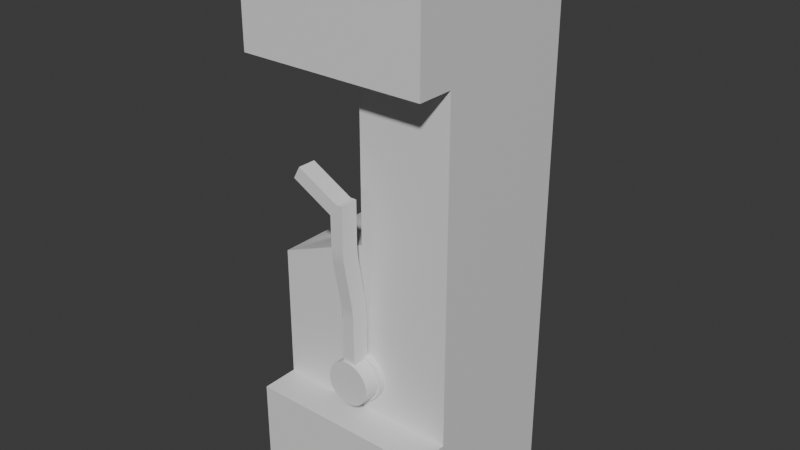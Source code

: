 # Source: Dublicator.blend  (saved by Blender 4.2.66; exported with 4.5.12 LTS)
import bpy
from mathutils import Matrix  # noqa: F401  (used for matrix-valued properties, if any)

bpy.ops.wm.read_factory_settings(use_empty=True)
scene = bpy.context.scene
scene.name = 'Scene'

# ---- collections
col_collection = bpy.data.collections.new('Collection'); scene.collection.children.link(col_collection)

# ---- materials (node trees are filled in below, after node groups)
mat_mat1 = bpy.data.materials.new('Mat1')
mat_mat2 = bpy.data.materials.new('Mat2')
mat_mat2.alpha_threshold = 0.0
mat_mat2.use_transparent_shadow = False
mat_mat2.roughness = 0.5
mat_mat2.line_color = (0.0, 0.0, 0.0, 1.0)
mat_mat3 = bpy.data.materials.new('Mat3')

# ---- node groups
ng_smooth_by_angle = bpy.data.node_groups.new('Smooth by Angle', 'GeometryNodeTree')
_s = ng_smooth_by_angle.interface.new_socket(name='Mesh', in_out='OUTPUT', socket_type='NodeSocketGeometry')
_s = ng_smooth_by_angle.interface.new_socket(name='Mesh', in_out='INPUT', socket_type='NodeSocketGeometry')
_s = ng_smooth_by_angle.interface.new_socket(name='Angle', in_out='INPUT', socket_type='NodeSocketFloat')
_s.subtype = 'ANGLE'
_s.default_value = 0.5236
_s.min_value = 0.0
_s.max_value = 3.142
_s.description = 'Maximum face angle for smooth edges'
_s = ng_smooth_by_angle.interface.new_socket(name='Ignore Sharpness', in_out='INPUT', socket_type='NodeSocketBool')
_s.force_non_field = True
ng_smooth_by_angle.description = 'Set the sharpness of mesh edges based on the angle between the neighboring faces'
ng_smooth_by_angle.is_modifier = True
_N = ng_smooth_by_angle.nodes; _L = ng_smooth_by_angle.links
n0 = _N.new('GeometryNodeSetShadeSmooth'); n0.name = 'Set Shade Smooth'; n0.location = (120, -80)
n0.domain = 'EDGE'
n1 = _N.new('GeometryNodeSetShadeSmooth'); n1.name = 'Set Shade Smooth.001'; n1.location = (300, -80)
n2 = _N.new('NodeGroupOutput'); n2.name = 'Group Output'; n2.location = (480, -80)
n3 = _N.new('GeometryNodeInputMeshEdgeAngle'); n3.name = 'Edge Angle'; n3.location = (-440, -240)
n4 = _N.new('NodeGroupInput'); n4.name = 'Group Input'; n4.location = (-80, -80)
n5 = _N.new('GeometryNodeInputEdgeSmooth'); n5.name = 'Is Edge Smooth'; n5.location = (-260, -120)
n6 = _N.new('GeometryNodeInputShadeSmooth'); n6.name = 'Is Shade Smooth'; n6.location = (-440, -397)
n7 = _N.new('FunctionNodeCompare'); n7.name = 'Compare'; n7.location = (-260, -260)
n7.operation = 'LESS_EQUAL'
n7.inputs[6].default_value = (0.0, 0.0, 0.0, 0.0)
n7.inputs[7].default_value = (0.0, 0.0, 0.0, 0.0)
n8 = _N.new('FunctionNodeBooleanMath'); n8.name = 'Boolean Math.001'; n8.location = (-80, -260)
n9 = _N.new('NodeGroupInput'); n9.name = 'Group Input.001'; n9.location = (-440, -329)
n10 = _N.new('NodeGroupInput'); n10.name = 'Group Input.002'; n10.location = (-259, -189)
n11 = _N.new('FunctionNodeBooleanMath'); n11.name = 'Boolean Math'; n11.location = (-80, -149)
n11.operation = 'OR'
n12 = _N.new('FunctionNodeBooleanMath'); n12.name = 'Boolean Math.002'; n12.location = (-260, -380)
n12.operation = 'OR'
n13 = _N.new('NodeGroupInput'); n13.name = 'Group Input.003'; n13.location = (-440, -460)
_L.new(n3.outputs[0], n7.inputs[0])
_L.new(n1.outputs[0], n2.inputs[0])
_L.new(n9.outputs[1], n7.inputs[1])
_L.new(n7.outputs[0], n8.inputs[0])
_L.new(n4.outputs[0], n0.inputs[0])
_L.new(n0.outputs[0], n1.inputs[0])
_L.new(n8.outputs[0], n0.inputs[2])
_L.new(n10.outputs[2], n11.inputs[1])
_L.new(n5.outputs[0], n11.inputs[0])
_L.new(n11.outputs[0], n0.inputs[1])
_L.new(n13.outputs[2], n12.inputs[1])
_L.new(n6.outputs[0], n12.inputs[0])
_L.new(n12.outputs[0], n8.inputs[1])
n2.is_active_output = True

# ---- material node trees
mat_mat1.use_nodes = True; mat_mat1.node_tree.nodes.clear()
_N = mat_mat1.node_tree.nodes; _L = mat_mat1.node_tree.links
n0 = _N.new('ShaderNodeBsdfPrincipled'); n0.name = 'Principled BSDF'; n0.location = (10, 300)
n1 = _N.new('ShaderNodeOutputMaterial'); n1.name = 'Material Output'; n1.location = (300, 300)
_L.new(n0.outputs[0], n1.inputs[0])
n1.is_active_output = True
mat_mat2.use_nodes = True; mat_mat2.node_tree.nodes.clear()
_N = mat_mat2.node_tree.nodes; _L = mat_mat2.node_tree.links
n0 = _N.new('ShaderNodeOutputMaterial'); n0.name = 'Material Output'; n0.location = (300, 300)
n1 = _N.new('ShaderNodeBsdfPrincipled'); n1.name = 'Principled BSDF'; n1.location = (10, 300)
n1.inputs[0].default_value = (0.009714, 0.801, 0.0, 1.0)
n1.inputs[3].default_value = 1.45
_L.new(n1.outputs[0], n0.inputs[0])
n0.is_active_output = True
mat_mat3.use_nodes = True; mat_mat3.node_tree.nodes.clear()
_N = mat_mat3.node_tree.nodes; _L = mat_mat3.node_tree.links
n0 = _N.new('ShaderNodeBsdfPrincipled'); n0.name = 'Principled BSDF'; n0.location = (10, 300)
n0.inputs[0].default_value = (0.8004, 0.0, 0.0001988, 1.0)
n1 = _N.new('ShaderNodeOutputMaterial'); n1.name = 'Material Output'; n1.location = (300, 300)
_L.new(n0.outputs[0], n1.inputs[0])
n1.is_active_output = True

# ---- world
world_world = bpy.data.worlds.new('World'); scene.world = world_world
world_world.use_nodes = True; world_world.node_tree.nodes.clear()
_N = world_world.node_tree.nodes; _L = world_world.node_tree.links
n0 = _N.new('ShaderNodeOutputWorld'); n0.name = 'World Output'; n0.location = (300, 300)
n1 = _N.new('ShaderNodeBackground'); n1.name = 'Background'; n1.location = (10, 300)
n1.inputs[0].default_value = (0.05088, 0.05088, 0.05088, 1.0)
_L.new(n1.outputs[0], n0.inputs[0])
n0.is_active_output = True
world_world.color = (0.05088, 0.05088, 0.05088)
world_world.sun_shadow_jitter_overblur = 0.0

# ---- meshes
me_cube = bpy.data.meshes.new('Cube')
me_cube.from_pydata([(0.25, 0.25, 1.5), (0.25, 0.25, 0.0), (0.25, -0.25, 1.5), (0.25, -0.25, 0.0), (-0.25, 0.25, 1.5), (-0.25, 0.1434, 0.3962), (-0.25, -0.25, 1.5), (-0.25, -0.25, 0.0), (-0.25, -0.25, 0.3), (-0.25, -0.25, 1.2), (0.25, -0.25, 1.2), (0.25, -0.25, 0.3), (-0.25, -0.04339, 0.3962), (-0.25, -0.15, 1.2), (0.25, -0.15, 1.2), (0.25, -0.15, 0.3), (0.25, 0.25, 0.7593), (-0.1747, 0.1329, 0.6894), (-0.1747, -0.03291, 0.6894), (0.25, -0.15, 0.7593), (-0.25, -0.15, 1.15), (0.25, 0.25, 1.15), (-0.25, 0.25, 1.15), (0.25, -0.15, 1.15), (0.0, -0.06614, 0.8525), (0.0, 0.1661, 0.8525), (0.0, -0.06614, 1.057), (0.0, 0.1661, 1.057), (-0.07531, 0.1329, 0.7291), (0.0, 0.25, 1.15), (-0.07531, -0.03291, 0.7291), (0.0, -0.15, 1.15), (-0.01422, 0.1498, 0.8685), (-0.01422, 0.1498, 1.041), (-0.01422, -0.04977, 0.8685), (-0.01422, -0.04977, 1.041), (-0.01422, 0.1661, 0.8525), (-0.01422, 0.1661, 1.057), (-0.01422, -0.06614, 0.8525), (-0.01422, -0.06614, 1.057), (0.04021, 0.1498, 0.8685), (0.04021, 0.1498, 1.041), (0.04021, -0.04977, 0.8685), (0.04021, -0.04977, 1.041), (-0.01411, 0.1652, 0.9475), (-0.01411, 0.1652, 0.9618), (-0.01411, 0.151, 0.9475), (-0.01411, 0.151, 0.9618), (-0.06664, 0.1652, 0.9475), (-0.06664, 0.1652, 0.9618), (-0.06135, 0.151, 0.9475), (-0.06135, 0.151, 0.9618), (-0.06664, 0.1371, 0.9475), (-0.06664, 0.1371, 0.9618), (-0.06135, 0.1371, 0.9475), (-0.06135, 0.1371, 0.9618), (-0.06664, 0.115, 0.9546), (-0.06135, 0.115, 0.9546), (-0.01411, -0.0653, 0.9618), (-0.01411, -0.0653, 0.9475), (-0.01411, -0.05108, 0.9618), (-0.01411, -0.05108, 0.9475), (-0.06664, -0.0653, 0.9618), (-0.06664, -0.0653, 0.9475), (-0.06135, -0.05108, 0.9618), (-0.06135, -0.05108, 0.9475), (-0.06664, -0.03719, 0.9618), (-0.06664, -0.03719, 0.9475), (-0.06135, -0.03719, 0.9618), (-0.06135, -0.03719, 0.9475), (-0.06664, -0.01504, 0.9546), (-0.06135, -0.01504, 0.9546), (-1.432e-08, -0.15, 0.4666), (-0.01299, -0.15, 0.4653), (-0.02548, -0.15, 0.4615), (-0.037, -0.15, 0.4554), (-0.04709, -0.15, 0.4471), (-0.05537, -0.15, 0.437), (-0.06153, -0.15, 0.4255), (-0.06531, -0.15, 0.413), (-0.06659, -0.15, 0.4), (-0.06531, -0.15, 0.387), (-0.06153, -0.15, 0.3745), (-0.05537, -0.15, 0.363), (-0.04709, -0.15, 0.3529), (-0.037, -0.15, 0.3446), (-0.02548, -0.15, 0.3385), (-0.01299, -0.15, 0.3347), (-1.432e-08, -0.15, 0.3334), (0.01299, -0.15, 0.3347), (0.02548, -0.15, 0.3385), (0.037, -0.15, 0.3446), (0.04709, -0.15, 0.3529), (0.05537, -0.15, 0.363), (0.06152, -0.15, 0.3745), (0.06531, -0.15, 0.387), (0.06659, -0.15, 0.4), (0.06531, -0.15, 0.413), (0.06152, -0.15, 0.4255), (0.05537, -0.15, 0.437), (0.04709, -0.15, 0.4471), (0.037, -0.15, 0.4554), (0.02548, -0.15, 0.4615), (0.01299, -0.15, 0.4653), (-0.03333, -0.1684, 0.4499), (-0.02296, -0.1684, 0.4554), (-0.04243, -0.1684, 0.4424), (-0.04989, -0.1684, 0.4333), (-0.05543, -0.1684, 0.423), (-0.05885, -0.1684, 0.4117), (-0.06, -0.1684, 0.4), (-0.05885, -0.1684, 0.3883), (-0.05543, -0.1684, 0.377), (-0.04989, -0.1684, 0.3667), (-0.04243, -0.1684, 0.3576), (-0.03333, -0.1684, 0.3501), (-0.02296, -0.1684, 0.3446), (-0.01171, -0.1684, 0.3412), (-1.473e-08, -0.1684, 0.34), (0.01171, -0.1684, 0.3412), (0.02296, -0.1684, 0.3446), (0.03333, -0.1684, 0.3501), (0.04243, -0.1684, 0.3576), (0.04989, -0.1684, 0.3667), (0.05543, -0.1684, 0.377), (0.05885, -0.1684, 0.3883), (0.06, -0.1684, 0.4), (0.05885, -0.1684, 0.4117), (0.05543, -0.1684, 0.423), (0.04989, -0.1684, 0.4333), (0.04243, -0.1684, 0.4424), (0.03333, -0.1684, 0.4499), (0.02296, -0.1684, 0.4554), (-0.01171, -0.1684, 0.4588), (-1.473e-08, -0.1684, 0.46), (0.01171, -0.1684, 0.4588), (-0.037, -0.1684, 0.4554), (-0.02548, -0.1684, 0.4615), (-0.04709, -0.1684, 0.4471), (-0.05537, -0.1684, 0.437), (-0.06153, -0.1684, 0.4255), (-0.06531, -0.1684, 0.413), (-0.06659, -0.1684, 0.4), (-0.06531, -0.1684, 0.387), (-0.06153, -0.1684, 0.3745), (-0.05537, -0.1684, 0.363), (-0.04709, -0.1684, 0.3529), (-0.037, -0.1684, 0.3446), (-0.02548, -0.1684, 0.3385), (-0.01299, -0.1684, 0.3347), (-1.432e-08, -0.1684, 0.3334), (0.01299, -0.1684, 0.3347), (0.02548, -0.1684, 0.3385), (0.037, -0.1684, 0.3446), (0.04709, -0.1684, 0.3529), (0.05537, -0.1684, 0.363), (0.06152, -0.1684, 0.3745), (0.06531, -0.1684, 0.387), (0.06659, -0.1684, 0.4), (0.06531, -0.1684, 0.413), (0.06152, -0.1684, 0.4255), (0.05537, -0.1684, 0.437), (0.04709, -0.1684, 0.4471), (0.037, -0.1684, 0.4554), (0.02548, -0.1684, 0.4615), (-0.01299, -0.1684, 0.4653), (-1.432e-08, -0.1684, 0.4666), (0.01299, -0.1684, 0.4653), (-0.25, 0.1434, 0.4777), (0.0, 0.25, 0.7593), (0.0, -0.15, 0.7593), (-0.25, -0.04339, 0.4777), (-0.1514, 0.1329, 0.6312), (-0.05204, 0.1329, 0.6709), (-0.05204, -0.03291, 0.6709), (-0.1514, -0.03291, 0.6312), (-0.137, 0.1329, 0.5952), (-0.03765, 0.1329, 0.635), (-0.03765, -0.03291, 0.635), (-0.137, -0.03291, 0.5952), (-0.1853, 0.1329, 0.6177), (-0.1853, -0.03291, 0.6177), (-0.1709, 0.1329, 0.5817), (-0.1709, -0.03291, 0.5817), (-0.25, 0.25, 0.0), (-0.25, -0.15, 0.3), (-0.25, 0.25, 0.6593), (-0.25, -0.15, 0.6593), (-0.1785, 0.1434, 0.3962), (-0.1785, -0.04339, 0.3962), (-0.1785, 0.1434, 0.4777), (-0.1785, -0.04339, 0.4777), (-0.1114, -0.03355, 0.6962), (-0.1114, 0.1323, 0.6962), (-0.1149, 0.1329, 0.7046), (-0.1149, -0.03291, 0.7046), (-0.121, 0.1323, 0.6913), (-0.121, -0.03355, 0.6913), (-0.1245, 0.1329, 0.6997), (-0.1245, -0.03291, 0.6997), (-0.2686, 0.1434, 0.3948), (-0.2686, -0.04339, 0.3948), (-0.2597, 0.1434, 0.3903), (-0.2597, -0.04339, 0.3903), (-0.2454, 0.1434, 0.4707), (-0.2454, -0.04339, 0.4707)], [], [(0, 4, 6, 2), (10, 2, 6, 9), (171, 168, 190, 191), (184, 1, 3, 7), (184, 7, 8, 185), (19, 15, 1, 16), (14, 0, 2, 10), (22, 4, 0, 21, 29), (11, 3, 1, 15), (4, 13, 9, 6), (3, 11, 8, 7), (23, 14, 13, 20, 31), (8, 11, 15, 185), (10, 9, 13, 14), (15, 19, 170, 187, 185), (184, 186, 169, 16, 1), (23, 19, 16, 21), (23, 31, 170, 19), (13, 4, 22, 20), (14, 23, 21, 0), (21, 16, 169, 29), (26, 27, 37, 39), (18, 30, 174, 175), (20, 22, 29, 31), (25, 27, 29, 169), (26, 24, 170, 31), (24, 25, 169, 170), (27, 26, 31, 29), (35, 33, 41, 43), (24, 26, 39, 38), (25, 24, 38, 36), (27, 25, 36, 37), (32, 33, 37, 36), (35, 34, 38, 39), (34, 32, 36, 38), (33, 35, 39, 37), (41, 40, 42, 43), (34, 35, 43, 42), (32, 34, 42, 40), (33, 32, 40, 41), (52, 54, 57, 56), (49, 48, 52, 53), (47, 45, 49, 51), (45, 44, 48, 49), (44, 46, 50, 48), (46, 47, 51, 50), (48, 50, 54, 52), (50, 51, 55, 54), (51, 49, 53, 55), (54, 55, 57), (55, 53, 56, 57), (53, 52, 56), (66, 68, 71, 70), (63, 62, 66, 67), (61, 59, 63, 65), (59, 58, 62, 63), (58, 60, 64, 62), (60, 61, 65, 64), (62, 64, 68, 66), (64, 65, 69, 68), (65, 63, 67, 69), (68, 69, 71), (69, 67, 70, 71), (67, 66, 70), (126, 127, 159, 158), (113, 114, 146, 145), (127, 128, 160, 159), (114, 115, 147, 146), (128, 129, 161, 160), (115, 116, 148, 147), (129, 130, 162, 161), (116, 117, 149, 148), (130, 131, 163, 162), (117, 118, 150, 149), (105, 104, 136, 137), (131, 132, 164, 163), (118, 119, 151, 150), (104, 106, 138, 136), (134, 133, 165, 166), (119, 120, 152, 151), (106, 107, 139, 138), (133, 105, 137, 165), (120, 121, 153, 152), (107, 108, 140, 139), (132, 135, 167, 164), (121, 122, 154, 153), (108, 109, 141, 140), (135, 134, 166, 167), (122, 123, 155, 154), (109, 110, 142, 141), (123, 124, 156, 155), (110, 111, 143, 142), (124, 125, 157, 156), (111, 112, 144, 143), (125, 126, 158, 157), (112, 113, 145, 144), (95, 94, 156, 157), (96, 95, 157, 158), (97, 96, 158, 159), (98, 97, 159, 160), (99, 98, 160, 161), (100, 99, 161, 162), (101, 100, 162, 163), (75, 74, 137, 136), (102, 101, 163, 164), (76, 75, 136, 138), (73, 72, 166, 165), (77, 76, 138, 139), (74, 73, 165, 137), (78, 77, 139, 140), (103, 102, 164, 167), (79, 78, 140, 141), (72, 103, 167, 166), (80, 79, 141, 142), (81, 80, 142, 143), (82, 81, 143, 144), (83, 82, 144, 145), (84, 83, 145, 146), (85, 84, 146, 147), (86, 85, 147, 148), (87, 86, 148, 149), (88, 87, 149, 150), (89, 88, 150, 151), (90, 89, 151, 152), (91, 90, 152, 153), (92, 91, 153, 154), (93, 92, 154, 155), (94, 93, 155, 156), (17, 28, 169, 186), (30, 18, 187, 170), (18, 17, 186, 187), (28, 30, 170, 169), (172, 175, 181, 180), (17, 18, 175, 172), (28, 17, 172, 173), (30, 28, 173, 174), (176, 179, 178, 177), (173, 172, 176, 177), (174, 173, 177, 178), (175, 174, 178, 179), (180, 181, 183, 182), (176, 172, 180, 182), (175, 179, 183, 181), (179, 176, 182, 183), (12, 5, 184, 185), (5, 168, 186, 184), (171, 12, 185, 187), (168, 171, 187, 186), (191, 190, 188, 189), (168, 5, 188, 190), (12, 171, 191, 189), (5, 12, 189, 188), (194, 193, 192, 195), (18, 199, 198, 17), (195, 30, 28, 194), (199, 197, 196, 198), (171, 168, 200, 201), (201, 200, 202, 203), (203, 202, 204, 205), (168, 204, 202, 200), (201, 203, 205, 171)])
me_cube.polygons.foreach_set('use_smooth', [True] * 161)
_uv = me_cube.uv_layers.new(name='UVMap')
_uv.uv.foreach_set('vector', [0.625, 0.5, 0.875, 0.5, 0.875, 0.75, 0.625, 0.75, 0.5417, 0.75, 0.625, 0.75, 0.625, 1.0, 0.5417, 1.0, 0.4923, 0.8937, 0.4901, 0.3563, 0.4901, 0.3563, 0.4923, 0.8937, 0.125, 0.5, 0.375, 0.5, 0.375, 0.75, 0.125, 0.75, 0.375, 0.25, 0.375, 1.0, 0.4583, 1.0, 0.4583, 1.0, 0.5, 0.75, 0.4583, 0.75, 0.375, 0.5, 0.5, 0.5, 0.5417, 0.75, 0.625, 0.5, 0.625, 0.75, 0.5417, 0.75, 0.5625, 0.25, 0.625, 0.25, 0.625, 0.5, 0.5625, 0.5, 0.5625, 0.375, 0.4583, 0.75, 0.375, 0.75, 0.375, 0.5, 0.4583, 0.75, 0.875, 0.5, 0.5417, 1.0, 0.5417, 1.0, 0.875, 0.75, 0.375, 0.75, 0.4583, 0.75, 0.4583, 1.0, 0.375, 1.0, 0.5208, 0.75, 0.5417, 0.75, 0.5417, 1.0, 0.5208, 1.0, 0.5208, 0.875, 0.4583, 1.0, 0.4583, 0.75, 0.4583, 0.75, 0.4583, 1.0, 0.5417, 0.75, 0.5417, 1.0, 0.5417, 1.0, 0.5417, 0.75, 0.4583, 0.75, 0.5, 0.75, 0.5, 0.875, 0.5, 1.0, 0.4583, 1.0, 0.375, 0.25, 0.5, 0.25, 0.5, 0.375, 0.5, 0.5, 0.375, 0.5, 0.5208, 0.75, 0.5, 0.75, 0.5, 0.5, 0.5625, 0.5, 0.5208, 0.75, 0.5208, 0.875, 0.5, 0.875, 0.5, 0.75, 0.5417, 1.0, 0.625, 0.25, 0.5625, 0.25, 0.5208, 1.0, 0.5417, 0.75, 0.5208, 0.75, 0.5625, 0.5, 0.625, 0.5, 0.5625, 0.5, 0.5, 0.5, 0.5, 0.375, 0.5625, 0.375, 0.5228, 0.7666, 0.5421, 0.4834, 0.5421, 0.4834, 0.5228, 0.7666, 0.5, 0.7586, 0.5, 0.7505, 0.5, 0.7505, 0.5, 0.7586, 0.5208, 1.0, 0.5625, 0.25, 0.5625, 0.375, 0.5208, 0.875, 0.5114, 0.4834, 0.5421, 0.4834, 0.5625, 0.375, 0.5, 0.375, 0.5228, 0.7666, 0.5071, 0.7666, 0.5, 0.875, 0.5208, 0.875, 0.5071, 0.7666, 0.5114, 0.4834, 0.5, 0.375, 0.5, 0.875, 0.5421, 0.4834, 0.5228, 0.7666, 0.5208, 0.875, 0.5625, 0.375, 0.5228, 0.7526, 0.5397, 0.4974, 0.5397, 0.4974, 0.5228, 0.7526, 0.5071, 0.7666, 0.5228, 0.7666, 0.5228, 0.7666, 0.5071, 0.7666, 0.5114, 0.4834, 0.5071, 0.7666, 0.5071, 0.7666, 0.5114, 0.4834, 0.5421, 0.4834, 0.5114, 0.4834, 0.5114, 0.4834, 0.5421, 0.4834, 0.5126, 0.4974, 0.5397, 0.4974, 0.5421, 0.4834, 0.5114, 0.4834, 0.5228, 0.7526, 0.5083, 0.7526, 0.5071, 0.7666, 0.5228, 0.7666, 0.5083, 0.7526, 0.5126, 0.4974, 0.5114, 0.4834, 0.5071, 0.7666, 0.5397, 0.4974, 0.5228, 0.7526, 0.5228, 0.7666, 0.5421, 0.4834, 0.5397, 0.4974, 0.5126, 0.4974, 0.5083, 0.7526, 0.5228, 0.7526, 0.5083, 0.7526, 0.5228, 0.7526, 0.5228, 0.7526, 0.5083, 0.7526, 0.5126, 0.4974, 0.5083, 0.7526, 0.5083, 0.7526, 0.5126, 0.4974, 0.5397, 0.4974, 0.5126, 0.4974, 0.5126, 0.4974, 0.5397, 0.4974, 0.5114, 0.4834, 0.5114, 0.4834, 0.5114, 0.4834, 0.5114, 0.4834, 0.5421, 0.4834, 0.5114, 0.4834, 0.5114, 0.4834, 0.5421, 0.4834, 0.5421, 0.4834, 0.5421, 0.4834, 0.5421, 0.4834, 0.5421, 0.4834, 0.5421, 0.4834, 0.5114, 0.4834, 0.5114, 0.4834, 0.5421, 0.4834, 0.5114, 0.4834, 0.5114, 0.4834, 0.5114, 0.4834, 0.5114, 0.4834, 0.5114, 0.4834, 0.5421, 0.4834, 0.5421, 0.4834, 0.5114, 0.4834, 0.5114, 0.4834, 0.5114, 0.4834, 0.5114, 0.4834, 0.5114, 0.4834, 0.5114, 0.4834, 0.5421, 0.4834, 0.5421, 0.4834, 0.5114, 0.4834, 0.5421, 0.4834, 0.5421, 0.4834, 0.5421, 0.4834, 0.5421, 0.4834, 0.5114, 0.4834, 0.5421, 0.4834, 0.5114, 0.4834, 0.5421, 0.4834, 0.5421, 0.4834, 0.5421, 0.4834, 0.5421, 0.4834, 0.5421, 0.4834, 0.5114, 0.4834, 0.5421, 0.4834, 0.5114, 0.4834, 0.5114, 0.4834, 0.5114, 0.4834, 0.5114, 0.4834, 0.5421, 0.4834, 0.5114, 0.4834, 0.5114, 0.4834, 0.5421, 0.4834, 0.5421, 0.4834, 0.5421, 0.4834, 0.5421, 0.4834, 0.5421, 0.4834, 0.5421, 0.4834, 0.5114, 0.4834, 0.5114, 0.4834, 0.5421, 0.4834, 0.5114, 0.4834, 0.5114, 0.4834, 0.5114, 0.4834, 0.5114, 0.4834, 0.5114, 0.4834, 0.5421, 0.4834, 0.5421, 0.4834, 0.5114, 0.4834, 0.5114, 0.4834, 0.5114, 0.4834, 0.5114, 0.4834, 0.5114, 0.4834, 0.5114, 0.4834, 0.5421, 0.4834, 0.5421, 0.4834, 0.5114, 0.4834, 0.5421, 0.4834, 0.5421, 0.4834, 0.5421, 0.4834, 0.5421, 0.4834, 0.5114, 0.4834, 0.5421, 0.4834, 0.5114, 0.4834, 0.5421, 0.4834, 0.5421, 0.4834, 0.5421, 0.4834, 0.5421, 0.4834, 0.5421, 0.4834, 0.5114, 0.4834, 0.5421, 0.4834, 0.0, 0.0, 0.0, 0.0, 0.0, 0.0, 0.0, 0.0, 0.0, 0.0, 0.0, 0.0, 0.0, 0.0, 0.0, 0.0, 0.0, 0.0, 0.0, 0.0, 0.0, 0.0, 0.0, 0.0, 0.0, 0.0, 0.0, 0.0, 0.0, 0.0, 0.0, 0.0, 0.0, 0.0, 0.0, 0.0, 0.0, 0.0, 0.0, 0.0, 0.0, 0.0, 0.0, 0.0, 0.0, 0.0, 0.0, 0.0, 0.0, 0.0, 0.0, 0.0, 0.0, 0.0, 0.0, 0.0, 0.0, 0.0, 0.0, 0.0, 0.0, 0.0, 0.0, 0.0, 0.0, 0.0, 0.0, 0.0, 0.0, 0.0, 0.0, 0.0, 0.0, 0.0, 0.0, 0.0, 0.0, 0.0, 0.0, 0.0, 0.0, 0.0, 0.0, 0.0, 0.0, 0.0, 0.0, 0.0, 0.0, 0.0, 0.0, 0.0, 0.0, 0.0, 0.0, 0.0, 0.0, 0.0, 0.0, 0.0, 0.0, 0.0, 0.0, 0.0, 0.0, 0.0, 0.0, 0.0, 0.0, 0.0, 0.0, 0.0, 0.0, 0.0, 0.0, 0.0, 0.0, 0.0, 0.0, 0.0, 0.0, 0.0, 0.0, 0.0, 0.0, 0.0, 0.0, 0.0, 0.0, 0.0, 0.0, 0.0, 0.0, 0.0, 0.0, 0.0, 0.0, 0.0, 0.0, 0.0, 0.0, 0.0, 0.0, 0.0, 0.0, 0.0, 0.0, 0.0, 0.0, 0.0, 0.0, 0.0, 0.0, 0.0, 0.0, 0.0, 0.0, 0.0, 0.0, 0.0, 0.0, 0.0, 0.0, 0.0, 0.0, 0.0, 0.0, 0.0, 0.0, 0.0, 0.0, 0.0, 0.0, 0.0, 0.0, 0.0, 0.0, 0.0, 0.0, 0.0, 0.0, 0.0, 0.0, 0.0, 0.0, 0.0, 0.0, 0.0, 0.0, 0.0, 0.0, 0.0, 0.0, 0.0, 0.0, 0.0, 0.0, 0.0, 0.0, 0.0, 0.0, 0.0, 0.0, 0.0, 0.0, 0.0, 0.0, 0.0, 0.0, 0.0, 0.0, 0.0, 0.0, 0.0, 0.0, 0.0, 0.0, 0.0, 0.0, 0.0, 0.0, 0.0, 0.0, 0.0, 0.0, 0.0, 0.0, 0.0, 0.0, 0.0, 0.0, 0.0, 0.0, 0.0, 0.0, 0.0, 0.0, 0.0, 0.0, 0.0, 0.0, 0.0, 0.0, 0.0, 0.0, 0.0, 0.0, 0.0, 0.0, 0.0, 0.0, 0.0, 0.0, 0.0, 0.0, 0.0, 0.0, 0.0, 0.0, 0.0, 0.0, 0.0, 0.0, 0.0, 0.0, 0.0, 0.0, 0.0, 0.0, 0.0, 0.0, 0.0, 0.0, 0.0, 0.0, 0.0, 0.0, 0.0, 0.0, 0.0, 0.0, 0.0, 0.0, 0.0, 0.0, 0.0, 0.0, 0.0, 0.0, 0.0, 0.0, 0.0, 0.0, 0.0, 0.0, 0.0, 0.0, 0.0, 0.0, 0.0, 0.0, 0.0, 0.0, 0.0, 0.0, 0.0, 0.0, 0.0, 0.0, 0.0, 0.0, 0.0, 0.0, 0.0, 0.0, 0.0, 0.0, 0.0, 0.0, 0.0, 0.0, 0.0, 0.0, 0.0, 0.0, 0.0, 0.0, 0.0, 0.0, 0.0, 0.0, 0.0, 0.0, 0.0, 0.0, 0.0, 0.0, 0.0, 0.0, 0.0, 0.0, 0.0, 0.0, 0.0, 0.0, 0.0, 0.0, 0.0, 0.0, 0.0, 0.0, 0.0, 0.0, 0.0, 0.0, 0.0, 0.0, 0.0, 0.0, 0.0, 0.0, 0.0, 0.0, 0.0, 0.0, 0.0, 0.0, 0.0, 0.0, 0.0, 0.0, 0.0, 0.0, 0.0, 0.0, 0.0, 0.0, 0.0, 0.0, 0.0, 0.0, 0.0, 0.0, 0.0, 0.0, 0.0, 0.0, 0.0, 0.0, 0.0, 0.0, 0.0, 0.0, 0.0, 0.0, 0.0, 0.0, 0.0, 0.0, 0.0, 0.0, 0.0, 0.0, 0.0, 0.0, 0.0, 0.0, 0.0, 0.0, 0.0, 0.0, 0.0, 0.0, 0.0, 0.0, 0.0, 0.0, 0.0, 0.0, 0.0, 0.0, 0.0, 0.0, 0.0, 0.0, 0.0, 0.0, 0.0, 0.0, 0.0, 0.0, 0.0, 0.0, 0.0, 0.0, 0.0, 0.0, 0.0, 0.0, 0.0, 0.0, 0.0, 0.0, 0.0, 0.0, 0.0, 0.0, 0.0, 0.0, 0.0, 0.0, 0.0, 0.0, 0.0, 0.0, 0.0, 0.0, 0.0, 0.0, 0.0, 0.0, 0.0, 0.0, 0.0, 0.0, 0.0, 0.0, 0.0, 0.0, 0.0, 0.0, 0.0, 0.0, 0.0, 0.0, 0.0, 0.0, 0.0, 0.0, 0.0, 0.0, 0.0, 0.0, 0.0, 0.0, 0.0, 0.0, 0.0, 0.0, 0.0, 0.0, 0.0, 0.0, 0.0, 0.0, 0.0, 0.0, 0.0, 0.0, 0.0, 0.0, 0.0, 0.0, 0.0, 0.0, 0.0, 0.0, 0.0, 0.0, 0.0, 0.0, 0.0, 0.5, 0.4914, 0.5, 0.4995, 0.5, 0.375, 0.5, 0.25, 0.5, 0.7505, 0.5, 0.7586, 0.5, 1.0, 0.5, 0.875, 0.5, 0.7586, 0.5, 0.4914, 0.5, 0.25, 0.5, 1.0, 0.5, 0.4995, 0.5, 0.7505, 0.5, 0.875, 0.5, 0.375, 0.5, 0.4914, 0.5, 0.7586, 0.5, 0.7586, 0.5, 0.4914, 0.5, 0.4914, 0.5, 0.7586, 0.5, 0.7586, 0.5, 0.4914, 0.5, 0.4995, 0.5, 0.4914, 0.5, 0.4914, 0.5, 0.4995, 0.5, 0.7505, 0.5, 0.4995, 0.5, 0.4995, 0.5, 0.7505, 0.5, 0.4914, 0.5, 0.7586, 0.5, 0.7505, 0.5, 0.4995, 0.5, 0.4995, 0.5, 0.4914, 0.5, 0.4914, 0.5, 0.4995, 0.5, 0.7505, 0.5, 0.4995, 0.5, 0.4995, 0.5, 0.7505, 0.5, 0.7586, 0.5, 0.7505, 0.5, 0.7505, 0.5, 0.7586, 0.5, 0.4914, 0.5, 0.7586, 0.5, 0.7586, 0.5, 0.4914, 0.5, 0.4914, 0.5, 0.4914, 0.5, 0.4914, 0.5, 0.4914, 0.5, 0.7586, 0.5, 0.7586, 0.5, 0.7586, 0.5, 0.7586, 0.5, 0.7586, 0.5, 0.4914, 0.5, 0.4914, 0.5, 0.7586, 0.4574, 0.8937, 0.3999, 0.3563, 0.375, 0.25, 0.4583, 1.0, 0.3999, 0.3563, 0.4901, 0.3563, 0.5, 0.25, 0.375, 0.25, 0.4923, 0.8937, 0.4574, 0.8937, 0.4583, 1.0, 0.5, 1.0, 0.4901, 0.3563, 0.4923, 0.8937, 0.5, 1.0, 0.5, 0.25, 0.4923, 0.8937, 0.4901, 0.3563, 0.3999, 0.3563, 0.4574, 0.8937, 0.4901, 0.3563, 0.3999, 0.3563, 0.3999, 0.3563, 0.4901, 0.3563, 0.4574, 0.8937, 0.4923, 0.8937, 0.4923, 0.8937, 0.4574, 0.8937, 0.3999, 0.3563, 0.4574, 0.8937, 0.4574, 0.8937, 0.3999, 0.3563, 0.5, 0.4955, 0.5, 0.4955, 0.5, 0.7545, 0.5, 0.7545, 0.5, 0.7586, 0.5, 0.7545, 0.5, 0.4955, 0.5, 0.4914, 0.5, 0.7545, 0.5, 0.7505, 0.5, 0.4995, 0.5, 0.4955, 0.5, 0.7545, 0.5, 0.7545, 0.5, 0.4955, 0.5, 0.4955, 0.4923, 0.8937, 0.4901, 0.3563, 0.4901, 0.3563, 0.4923, 0.8937, 0.4923, 0.8937, 0.4901, 0.3563, 0.4901, 0.3563, 0.4923, 0.8937, 0.4923, 0.8937, 0.4901, 0.3563, 0.4901, 0.3563, 0.4923, 0.8937, 0.4901, 0.3563, 0.4901, 0.3563, 0.4901, 0.3563, 0.4901, 0.3563, 0.4923, 0.8937, 0.4923, 0.8937, 0.4923, 0.8937, 0.4923, 0.8937])
me_cube.materials.append(mat_mat1)
me_cube.use_mirror_vertex_groups = False
me_cube.update()
me_circle = bpy.data.meshes.new('Circle')
me_circle.from_pydata([(-1.473e-08, 1.884e-07, 0.06), (-0.01171, 1.848e-07, 0.05885), (-0.02296, 1.848e-07, 0.05543), (-0.03333, 1.848e-07, 0.04989), (-0.04243, 1.848e-07, 0.04243), (-0.04989, 1.848e-07, 0.03333), (-0.05543, 1.83e-07, 0.02296), (-0.05885, 1.83e-07, 0.01171), (-0.06, 1.821e-07, 3.844e-08), (-0.05885, 1.812e-07, -0.01171), (-0.05543, 1.812e-07, -0.02296), (-0.04989, 1.812e-07, -0.03333), (-0.04243, 1.776e-07, -0.04243), (-0.03333, 1.776e-07, -0.04989), (-0.02296, 1.776e-07, -0.05543), (-0.01171, 1.776e-07, -0.05885), (-1.473e-08, 1.74e-07, -0.06), (0.01171, 1.776e-07, -0.05885), (0.02296, 1.776e-07, -0.05543), (0.03333, 1.776e-07, -0.04989), (0.04243, 1.776e-07, -0.04243), (0.04989, 1.812e-07, -0.03333), (0.05543, 1.812e-07, -0.02296), (0.05885, 1.812e-07, -0.01171), (0.06, 1.821e-07, 3.844e-08), (0.05885, 1.83e-07, 0.01171), (0.05543, 1.83e-07, 0.02296), (0.04989, 1.848e-07, 0.03333), (0.04243, 1.848e-07, 0.04243), (0.03333, 1.848e-07, 0.04989), (0.02296, 1.848e-07, 0.05543), (0.01171, 1.848e-07, 0.05885), (-1.473e-08, -0.05426, 0.06), (-0.01171, -0.05426, 0.05885), (-0.01747, -0.05426, 0.0571), (-0.03333, -0.06, 0.04989), (-0.04243, -0.06, 0.04243), (-0.04989, -0.06, 0.03333), (-0.05543, -0.06, 0.02296), (-0.05885, -0.06, 0.01171), (-0.06, -0.06, 3.844e-08), (-0.05885, -0.06, -0.01171), (-0.05543, -0.06, -0.02296), (-0.04989, -0.06, -0.03333), (-0.04243, -0.06, -0.04243), (-0.03333, -0.06, -0.04989), (-0.02296, -0.06, -0.05543), (-0.01171, -0.06, -0.05885), (-1.473e-08, -0.06, -0.06), (0.01171, -0.06, -0.05885), (0.02296, -0.06, -0.05543), (0.03333, -0.06, -0.04989), (0.04243, -0.06, -0.04243), (0.04989, -0.06, -0.03333), (0.05543, -0.06, -0.02296), (0.05885, -0.06, -0.01171), (0.06, -0.06, 3.844e-08), (0.05885, -0.06, 0.01171), (0.05543, -0.06, 0.02296), (0.04989, -0.06, 0.03333), (0.04243, -0.06, 0.04243), (0.03333, -0.06, 0.04989), (0.01747, -0.05426, 0.0571), (0.01171, -0.05426, 0.05885), (-0.01171, -0.005743, 0.05885), (-1.473e-08, -0.005743, 0.06), (-0.01747, -0.005743, 0.0571), (0.01171, -0.005743, 0.05885), (-0.01171, -0.06, 0.05885), (0.01747, -0.005743, 0.0571), (-1.473e-08, -0.06, 0.06), (-0.02296, -0.06, 0.05543), (0.01171, -0.06, 0.05885), (0.02296, -0.06, 0.05543), (-0.01747, -0.03574, 0.4639), (-2.402e-08, -0.03574, 0.4639), (0.01747, -0.03574, 0.4959), (0.01747, -0.03574, 0.4639), (-2.402e-08, -0.03574, 0.4959), (-2.402e-08, -0.08426, 0.4639), (-0.01747, -0.08426, 0.4639), (0.01747, -0.08426, 0.4639), (-2.402e-08, -0.08426, 0.4959), (0.01747, -0.08426, 0.4959), (-0.1276, -0.03574, 0.5241), (-0.1276, -0.08426, 0.5241), (-0.1101, -0.08426, 0.5561), (-0.1101, -0.03574, 0.5561), (0.01664, -0.005743, 0.1806), (0.01747, -0.009476, 0.2211), (0.01747, -0.02618, 0.201), (0.01747, -0.005743, 0.1806), (0.01722, -0.006836, 0.2009), (-0.01664, -0.05426, 0.1806), (-0.01747, -0.05799, 0.2211), (-0.01747, -0.03382, 0.201), (-0.01747, -0.05426, 0.1806), (-0.01722, -0.05535, 0.2009), (-0.01747, -0.009476, 0.2211), (-0.01664, -0.005743, 0.1806), (-0.01747, -0.005743, 0.1806), (-0.01747, -0.02618, 0.201), (-0.01722, -0.006836, 0.2009), (0.01747, -0.05799, 0.2211), (0.01664, -0.05426, 0.1806), (0.01747, -0.05426, 0.1806), (0.01747, -0.03382, 0.201), (0.01722, -0.05535, 0.2009), (0.01747, -0.03201, 0.3424), (0.01747, -0.03574, 0.3829), (0.01747, -0.05618, 0.3625), (0.01747, -0.03465, 0.3626), (0.01747, -0.08426, 0.3829), (0.01747, -0.08052, 0.3424), (0.01747, -0.06382, 0.3625), (0.01747, -0.08316, 0.3626), (-1.87e-08, -0.005743, 0.1806), (-1.967e-08, -0.009476, 0.2211), (-1.926e-08, -0.006836, 0.2009), (-0.01747, -0.08052, 0.3424), (-0.01747, -0.08426, 0.3829), (-0.01747, -0.06382, 0.3625), (-0.01747, -0.08316, 0.3626), (-1.87e-08, -0.05426, 0.1806), (-1.967e-08, -0.05799, 0.2211), (-1.926e-08, -0.05535, 0.2009), (-0.01747, -0.03574, 0.3829), (-0.01747, -0.03201, 0.3424), (-0.01747, -0.05618, 0.3625), (-0.01747, -0.03465, 0.3626), (-2.141e-08, -0.03201, 0.3424), (-2.217e-08, -0.03574, 0.3829), (-2.175e-08, -0.03465, 0.3626), (-2.141e-08, -0.08052, 0.3424), (-2.217e-08, -0.08426, 0.3829), (-2.175e-08, -0.08316, 0.3626)], [], [(20, 21, 53, 52), (7, 8, 40, 39), (21, 22, 54, 53), (8, 9, 41, 40), (22, 23, 55, 54), (9, 10, 42, 41), (23, 24, 56, 55), (10, 11, 43, 42), (24, 25, 57, 56), (11, 12, 44, 43), (25, 26, 58, 57), (12, 13, 45, 44), (26, 27, 59, 58), (13, 14, 46, 45), (66, 34, 96, 95, 101, 100), (27, 28, 60, 59), (14, 15, 47, 46), (134, 112, 81, 79), (28, 29, 61, 60), (15, 16, 48, 47), (2, 3, 35, 71), (29, 30, 73, 61), (16, 17, 49, 48), (3, 4, 36, 35), (98, 101, 95, 94, 119, 121, 128, 127), (17, 18, 50, 49), (4, 5, 37, 36), (32, 63, 104, 123), (18, 19, 51, 50), (5, 6, 38, 37), (19, 20, 52, 51), (6, 7, 39, 38), (68, 71, 35, 36, 37, 38, 39, 40, 41, 42, 43, 44, 45, 46, 47, 48, 49, 50, 51, 52, 53, 54, 55, 56, 57, 58, 59, 60, 61, 73, 72, 70), (64, 65, 0, 1), (66, 64, 1, 2), (67, 69, 30, 31), (65, 67, 31, 0), (32, 33, 68, 70), (33, 34, 71, 68), (62, 63, 72, 73), (63, 32, 70, 72), (34, 66, 2, 71), (69, 62, 73, 30), (80, 79, 82), (76, 78, 82, 83), (75, 74, 78), (112, 114, 110, 109, 77, 81), (34, 33, 93, 96), (126, 128, 121, 120, 80, 74), (131, 126, 74, 75), (120, 134, 79, 80), (74, 80, 85, 84), (77, 75, 78, 76), (79, 81, 83, 82), (81, 77, 76, 83), (84, 85, 86, 87), (78, 74, 84, 87), (82, 78, 87, 86), (80, 82, 86, 85), (64, 66, 100, 99), (94, 124, 133, 119), (109, 131, 75, 77), (65, 64, 99, 116), (62, 69, 91, 90, 106, 105), (117, 98, 127, 130), (33, 32, 123, 93), (103, 106, 90, 89, 108, 110, 114, 113), (89, 117, 130, 108), (124, 103, 113, 133), (63, 62, 105, 104), (67, 65, 116, 88), (88, 92, 89, 90, 91), (93, 97, 94, 95, 96), (98, 102, 99, 100, 101), (103, 107, 104, 105, 106), (108, 111, 110), (111, 109, 110), (112, 115, 114), (115, 113, 114), (119, 122, 121), (122, 120, 121), (126, 129, 128), (129, 127, 128), (131, 109, 111, 132), (132, 111, 108, 130), (134, 120, 122, 135), (135, 122, 119, 133), (112, 134, 135, 115), (115, 135, 133, 113), (124, 94, 97, 125), (125, 97, 93, 123), (117, 89, 92, 118), (118, 92, 88, 116), (103, 124, 125, 107), (107, 125, 123, 104), (98, 117, 118, 102), (102, 118, 116, 99), (126, 131, 132, 129), (129, 132, 130, 127), (69, 67, 88, 91)])
me_circle.polygons.foreach_set('use_smooth', [True] * 100)
_uv = me_circle.uv_layers.new(name='UVMap')
_uv.uv.foreach_set('vector', [0.0, 0.0, 0.0, 0.0, 0.0, 0.0, 0.0, 0.0, 0.0, 0.0, 0.0, 0.0, 0.0, 0.0, 0.0, 0.0, 0.0, 0.0, 0.0, 0.0, 0.0, 0.0, 0.0, 0.0, 0.0, 0.0, 0.0, 0.0, 0.0, 0.0, 0.0, 0.0, 0.0, 0.0, 0.0, 0.0, 0.0, 0.0, 0.0, 0.0, 0.0, 0.0, 0.0, 0.0, 0.0, 0.0, 0.0, 0.0, 0.0, 0.0, 0.0, 0.0, 0.0, 0.0, 0.0, 0.0, 0.0, 0.0, 0.0, 0.0, 0.0, 0.0, 0.0, 0.0, 0.0, 0.0, 0.0, 0.0, 0.0, 0.0, 0.0, 0.0, 0.0, 0.0, 0.0, 0.0, 0.0, 0.0, 0.0, 0.0, 0.0, 0.0, 0.0, 0.0, 0.0, 0.0, 0.0, 0.0, 0.0, 0.0, 0.0, 0.0, 0.0, 0.0, 0.0, 0.0, 0.0, 0.0, 0.0, 0.0, 0.0, 0.0, 0.0, 0.0, 0.0, 0.0, 0.0, 0.0, 0.0, 0.0, 0.0, 0.0, 0.0, 0.0, 0.0, 0.0, 0.0, 0.0, 0.0, 0.0, 0.0, 0.0, 0.0, 0.0, 0.0, 0.0, 0.0, 0.0, 0.0, 0.0, 0.0, 0.0, 0.0, 0.0, 0.0, 0.0, 0.0, 0.0, 0.0, 0.0, 0.0, 0.0, 0.0, 0.0, 0.0, 0.0, 0.0, 0.0, 0.0, 0.0, 0.0, 0.0, 0.0, 0.0, 0.0, 0.0, 0.0, 0.0, 0.0, 0.0, 0.0, 0.0, 0.0, 0.0, 0.0, 0.0, 0.0, 0.0, 0.0, 0.0, 0.0, 0.0, 0.0, 0.0, 0.0, 0.0, 0.0, 0.0, 0.0, 0.0, 0.0, 0.0, 0.0, 0.0, 0.0, 0.0, 0.0, 0.0, 0.0, 0.0, 0.0, 0.0, 0.0, 0.0, 0.0, 0.0, 0.0, 0.0, 0.0, 0.0, 0.0, 0.0, 0.0, 0.0, 0.0, 0.0, 0.0, 0.0, 0.0, 0.0, 0.0, 0.0, 0.0, 0.0, 0.0, 0.0, 0.0, 0.0, 0.0, 0.0, 0.0, 0.0, 0.0, 0.0, 0.0, 0.0, 0.0, 0.0, 0.0, 0.0, 0.0, 0.0, 0.0, 0.0, 0.0, 0.0, 0.0, 0.0, 0.0, 0.0, 0.0, 0.0, 0.0, 0.0, 0.0, 0.0, 0.0, 0.0, 0.0, 0.0, 0.0, 0.0, 0.0, 0.0, 0.0, 0.0, 0.0, 0.0, 0.0, 0.0, 0.0, 0.0, 0.0, 0.0, 0.0, 0.0, 0.0, 0.0, 0.0, 0.0, 0.0, 0.0, 0.0, 0.0, 0.0, 0.0, 0.0, 0.0, 0.0, 0.0, 0.0, 0.0, 0.0, 0.0, 0.0, 0.0, 0.0, 0.0, 0.0, 0.0, 0.0, 0.0, 0.0, 0.0, 0.0, 0.0, 0.0, 0.0, 0.0, 0.0, 0.0, 0.0, 0.0, 0.0, 0.0, 0.0, 0.0, 0.0, 0.0, 0.0, 0.0, 0.0, 0.0, 0.0, 0.0, 0.0, 0.0, 0.0, 0.0, 0.0, 0.0, 0.0, 0.0, 0.0, 0.0, 0.0, 0.0, 0.0, 0.0, 0.0, 0.0, 0.0, 0.0, 0.0, 0.0, 0.0, 0.0, 0.0, 0.0, 0.0, 0.0, 0.0, 0.0, 0.0, 0.0, 0.0, 0.0, 0.0, 0.0, 0.0, 0.0, 0.0, 0.0, 0.0, 0.0, 0.0, 0.0, 0.0, 0.0, 0.0, 0.0, 0.0, 0.0, 0.0, 0.0, 0.0, 0.0, 0.0, 0.0, 0.0, 0.0, 0.0, 0.0, 0.0, 0.0, 0.0, 0.0, 0.0, 0.0, 0.0, 0.0, 0.0, 0.0, 0.0, 0.0, 0.0, 0.0, 0.0, 0.0, 0.0, 0.0, 0.0, 0.0, 0.0, 0.0, 0.0, 0.0, 0.0, 0.0, 0.0, 0.0, 0.0, 0.0, 0.0, 0.0, 0.0, 0.0, 0.0, 0.0, 0.0, 0.0, 0.0, 0.0, 0.0, 0.0, 0.0, 0.0, 0.0, 0.0, 0.0, 0.0, 0.0, 0.0, 0.0, 0.0, 0.0, 0.0, 0.0, 0.0, 0.0, 0.0, 0.0, 0.0, 0.0, 0.0, 0.0, 0.0, 0.0, 0.0, 0.0, 0.0, 0.0, 0.0, 0.0, 0.0, 0.0, 0.0, 0.0, 0.0, 0.0, 0.0, 0.0, 0.0, 0.0, 0.0, 0.0, 0.0, 0.0, 0.0, 0.0, 0.0, 0.0, 0.0, 0.0, 0.0, 0.0, 0.0, 0.0, 0.0, 0.0, 0.0, 0.0, 0.0, 0.0, 0.0, 0.0, 0.0, 0.0, 0.0, 0.0, 0.0, 0.0, 0.0, 0.0, 0.0, 0.0, 0.0, 0.0, 0.0, 0.0, 0.0, 0.0, 0.0, 0.0, 0.0, 0.0, 0.0, 0.0, 0.0, 0.0, 0.0, 0.0, 0.0, 0.0, 0.0, 0.0, 0.0, 0.0, 0.0, 0.0, 0.0, 0.0, 0.0, 0.0, 0.0, 0.0, 0.0, 0.0, 0.0, 0.0, 0.0, 0.0, 0.0, 0.0, 0.0, 0.0, 0.0, 0.0, 0.0, 0.0, 0.0, 0.0, 0.0, 0.0, 0.0, 0.0, 0.0, 0.0, 0.0, 0.0, 0.0, 0.0, 0.0, 0.0, 0.0, 0.0, 0.0, 0.0, 0.0, 0.0, 0.0, 0.0, 0.0, 0.0, 0.0, 0.0, 0.0, 0.0, 0.0, 0.0, 0.0, 0.0, 0.0, 0.0, 0.0, 0.0, 0.0, 0.0, 0.0, 0.0, 0.0, 0.0, 0.0, 0.0, 0.0, 0.0, 0.0, 0.0, 0.0, 0.0, 0.0, 0.0, 0.0, 0.0, 0.0, 0.0, 0.0, 0.0, 0.0, 0.0, 0.0, 0.0, 0.0, 0.0, 0.0, 0.0, 0.0, 0.0, 0.0, 0.0, 0.0, 0.0, 0.0, 0.0, 0.0, 0.0, 0.0, 0.0, 0.0, 0.0, 0.0, 0.0, 0.0, 0.0, 0.0, 0.0, 0.0, 0.0, 0.0, 0.0, 0.0, 0.0, 0.0, 0.0, 0.0, 0.0, 0.0, 0.0, 0.0, 0.0, 0.0, 0.0, 0.0, 0.0, 0.0, 0.0, 0.0, 0.0, 0.0, 0.0, 0.0, 0.0, 0.0, 0.0, 0.0, 0.0, 0.0, 0.0, 0.0, 0.0, 0.0, 0.0, 0.0, 0.0, 0.0, 0.0, 0.0, 0.0, 0.0, 0.0, 0.0, 0.0, 0.0, 0.0, 0.0, 0.0, 0.0, 0.0, 0.0, 0.0, 0.0, 0.0, 0.0, 0.0, 0.0, 0.0, 0.0, 0.0, 0.0, 0.0, 0.0, 0.0, 0.0, 0.0, 0.0, 0.0, 0.0, 0.0, 0.0, 0.0, 0.0, 0.0, 0.0, 0.0, 0.0, 0.0, 0.0, 0.0, 0.0, 0.0, 0.0, 0.0, 0.0, 0.0, 0.0, 0.0, 0.0, 0.0, 0.0, 0.0, 0.0, 0.0, 0.0, 0.0, 0.0, 0.0, 0.0, 0.0, 0.0, 0.0, 0.0, 0.0, 0.0, 0.0, 0.0, 0.0, 0.0, 0.0, 0.0, 0.0, 0.0, 0.0, 0.0, 0.0, 0.0, 0.0, 0.0, 0.0, 0.0, 0.0, 0.0, 0.0, 0.0, 0.0, 0.0, 0.0, 0.0, 0.0, 0.0, 0.0, 0.0, 0.0, 0.0, 0.0, 0.0, 0.0, 0.0, 0.0, 0.0, 0.0, 0.0, 0.0, 0.0, 0.0, 0.0, 0.0, 0.0, 0.0, 0.0, 0.0, 0.0, 0.0, 0.0, 0.0, 0.0, 0.0, 0.0, 0.0, 0.0, 0.0, 0.0, 0.0, 0.0, 0.0, 0.0, 0.0, 0.0, 0.0, 0.0, 0.0, 0.0, 0.0, 0.0, 0.0, 0.0, 0.0, 0.0, 0.0, 0.0, 0.0, 0.0, 0.0, 0.0, 0.0, 0.0, 0.0, 0.0, 0.0, 0.0, 0.0, 0.0, 0.0, 0.0, 0.0, 0.0, 0.0, 0.0, 0.0, 0.0, 0.0, 0.0, 0.0, 0.0, 0.0, 0.0, 0.0, 0.0, 0.0, 0.0, 0.0, 0.0, 0.0, 0.0, 0.0, 0.0, 0.0, 0.0, 0.0, 0.0, 0.0, 0.0, 0.0, 0.0, 0.0, 0.0, 0.0, 0.0, 0.0, 0.0, 0.0, 0.0, 0.0, 0.0, 0.0, 0.0, 0.0, 0.0, 0.0, 0.0, 0.0, 0.0, 0.0, 0.0, 0.0, 0.0, 0.0, 0.0, 0.0, 0.0, 0.0, 0.0, 0.0, 0.0, 0.0, 0.0, 0.0])
me_circle.materials.append(mat_mat1)
me_circle.update()
me_cylinder = bpy.data.meshes.new('Cylinder')
me_cylinder.from_pydata([(0.0, -0.1, -0.1), (0.0, 0.1, -0.1), (0.01951, -0.1, -0.09808), (0.01951, 0.1, -0.09808), (0.03827, -0.1, -0.09239), (0.03827, 0.1, -0.09239), (0.05556, -0.1, -0.08315), (0.05556, 0.1, -0.08315), (0.07071, -0.1, -0.07071), (0.07071, 0.1, -0.07071), (0.08315, -0.1, -0.05556), (0.08315, 0.1, -0.05556), (0.09239, -0.1, -0.03827), (0.09239, 0.1, -0.03827), (0.09808, -0.1, -0.01951), (0.09808, 0.1, -0.01951), (0.1, -0.1, 1.499e-08), (0.1, 0.1, 2.692e-08), (0.09808, -0.1, 0.01951), (0.09808, 0.1, 0.01951), (0.09239, -0.1, 0.03827), (0.09239, 0.1, 0.03827), (0.08315, -0.1, 0.05556), (0.08315, 0.1, 0.05556), (0.07071, -0.1, 0.07071), (0.07071, 0.1, 0.07071), (0.05556, -0.1, 0.08315), (0.05556, 0.1, 0.08315), (0.03827, -0.1, 0.09239), (0.03827, 0.1, 0.09239), (0.01951, -0.1, 0.09808), (0.01951, 0.1, 0.09808), (0.0, -0.1, 0.1), (0.0, 0.1, 0.1), (-0.01951, -0.1, 0.09808), (-0.01951, 0.1, 0.09808), (-0.03827, -0.1, 0.09239), (-0.03827, 0.1, 0.09239), (-0.05556, -0.1, 0.08315), (-0.05556, 0.1, 0.08315), (-0.07071, -0.1, 0.07071), (-0.07071, 0.1, 0.07071), (-0.08315, -0.1, 0.05556), (-0.08315, 0.1, 0.05556), (-0.09239, -0.1, 0.03827), (-0.09239, 0.1, 0.03827), (-0.09808, -0.1, 0.01951), (-0.09808, 0.1, 0.01951), (-0.1, -0.1, 1.499e-08), (-0.1, 0.1, 2.692e-08), (-0.09808, -0.1, -0.01951), (-0.09808, 0.1, -0.01951), (-0.09239, -0.1, -0.03827), (-0.09239, 0.1, -0.03827), (-0.08315, -0.1, -0.05556), (-0.08315, 0.1, -0.05556), (-0.07071, -0.1, -0.07071), (-0.07071, 0.1, -0.07071), (-0.05556, -0.1, -0.08315), (-0.05556, 0.1, -0.08315), (-0.03827, -0.1, -0.09239), (-0.03827, 0.1, -0.09239), (-0.01951, -0.1, -0.09808), (-0.01951, 0.1, -0.09808)], [], [(0, 1, 3, 2), (2, 3, 5, 4), (4, 5, 7, 6), (6, 7, 9, 8), (16, 17, 19, 18), (18, 19, 21, 20), (20, 21, 23, 22), (22, 23, 25, 24), (32, 33, 35, 34), (34, 35, 37, 36), (36, 37, 39, 38), (38, 39, 41, 40), (48, 49, 51, 50), (50, 51, 53, 52), (52, 53, 55, 54), (54, 55, 57, 56), (3, 1, 63, 61, 59, 57, 55, 53, 51, 49, 47, 45, 43, 41, 39, 37, 35, 33, 31, 29, 27, 25, 23, 21, 19, 17, 15, 13, 11, 9, 7, 5), (0, 2, 4, 6, 8, 10, 12, 14, 16, 18, 20, 22, 24, 26, 28, 30, 32, 34, 36, 38, 40, 42, 44, 46, 48, 50, 52, 54, 56, 58, 60, 62)])
me_cylinder.polygons.foreach_set('use_smooth', [True] * 18)
me_cylinder.polygons.foreach_set('material_index', [2, 2, 2, 2, 2, 2, 2, 2, 2, 2, 2, 2, 2, 2, 2, 2, 0, 0])
_uv = me_cylinder.uv_layers.new(name='UVMap')
_uv.uv.foreach_set('vector', [1.0, 0.5, 1.0, 1.0, 0.9688, 1.0, 0.9688, 0.5, 0.9688, 0.5, 0.9688, 1.0, 0.9375, 1.0, 0.9375, 0.5, 0.9375, 0.5, 0.9375, 1.0, 0.9062, 1.0, 0.9062, 0.5, 0.9062, 0.5, 0.9062, 1.0, 0.875, 1.0, 0.875, 0.5, 0.75, 0.5, 0.75, 1.0, 0.7188, 1.0, 0.7188, 0.5, 0.7188, 0.5, 0.7188, 1.0, 0.6875, 1.0, 0.6875, 0.5, 0.6875, 0.5, 0.6875, 1.0, 0.6562, 1.0, 0.6562, 0.5, 0.6562, 0.5, 0.6562, 1.0, 0.625, 1.0, 0.625, 0.5, 0.5, 0.5, 0.5, 1.0, 0.4688, 1.0, 0.4688, 0.5, 0.4688, 0.5, 0.4688, 1.0, 0.4375, 1.0, 0.4375, 0.5, 0.4375, 0.5, 0.4375, 1.0, 0.4062, 1.0, 0.4062, 0.5, 0.4062, 0.5, 0.4062, 1.0, 0.375, 1.0, 0.375, 0.5, 0.25, 0.5, 0.25, 1.0, 0.2188, 1.0, 0.2188, 0.5, 0.2188, 0.5, 0.2188, 1.0, 0.1875, 1.0, 0.1875, 0.5, 0.1875, 0.5, 0.1875, 1.0, 0.1562, 1.0, 0.1562, 0.5, 0.1562, 0.5, 0.1562, 1.0, 0.125, 1.0, 0.125, 0.5, 0.2968, 0.4854, 0.25, 0.49, 0.2032, 0.4854, 0.1582, 0.4717, 0.1167, 0.4496, 0.08029, 0.4197, 0.05045, 0.3833, 0.02827, 0.3418, 0.01461, 0.2968, 0.01, 0.25, 0.01461, 0.2032, 0.02827, 0.1582, 0.05045, 0.1167, 0.08029, 0.08029, 0.1167, 0.05045, 0.1582, 0.02827, 0.2032, 0.01461, 0.25, 0.01, 0.2968, 0.01461, 0.3418, 0.02827, 0.3833, 0.05045, 0.4197, 0.08029, 0.4496, 0.1167, 0.4717, 0.1582, 0.4854, 0.2032, 0.49, 0.25, 0.4854, 0.2968, 0.4717, 0.3418, 0.4496, 0.3833, 0.4197, 0.4197, 0.3833, 0.4496, 0.3418, 0.4717, 0.75, 0.49, 0.7968, 0.4854, 0.8418, 0.4717, 0.8833, 0.4496, 0.9197, 0.4197, 0.9496, 0.3833, 0.9717, 0.3418, 0.9854, 0.2968, 0.99, 0.25, 0.9854, 0.2032, 0.9717, 0.1582, 0.9496, 0.1167, 0.9197, 0.08029, 0.8833, 0.05045, 0.8418, 0.02827, 0.7968, 0.01461, 0.75, 0.01, 0.7032, 0.01461, 0.6582, 0.02827, 0.6167, 0.05045, 0.5803, 0.08029, 0.5504, 0.1167, 0.5283, 0.1582, 0.5146, 0.2032, 0.51, 0.25, 0.5146, 0.2968, 0.5283, 0.3418, 0.5504, 0.3833, 0.5803, 0.4197, 0.6167, 0.4496, 0.6582, 0.4717, 0.7032, 0.4854])
me_cylinder.materials.append(mat_mat1)
me_cylinder.materials.append(mat_mat2)
me_cylinder.materials.append(mat_mat3)
me_cylinder.update()
me_cylinder_001 = bpy.data.meshes.new('Cylinder.001')
me_cylinder_001.from_pydata([(0.0, -0.1, -0.1), (0.0, 0.1, -0.1), (0.07071, -0.1, -0.07071), (0.07071, 0.1, -0.07071), (0.08315, -0.1, -0.05556), (0.08315, 0.1, -0.05556), (0.09239, -0.1, -0.03827), (0.09239, 0.1, -0.03827), (0.09808, -0.1, -0.01951), (0.09808, 0.1, -0.01951), (0.1, -0.1, 1.499e-08), (0.1, 0.1, 2.692e-08), (0.07071, -0.1, 0.07071), (0.07071, 0.1, 0.07071), (0.05556, -0.1, 0.08315), (0.05556, 0.1, 0.08315), (0.03827, -0.1, 0.09239), (0.03827, 0.1, 0.09239), (0.01951, -0.1, 0.09808), (0.01951, 0.1, 0.09808), (0.0, -0.1, 0.1), (0.0, 0.1, 0.1), (-0.07071, -0.1, 0.07071), (-0.07071, 0.1, 0.07071), (-0.08315, -0.1, 0.05556), (-0.08315, 0.1, 0.05556), (-0.09239, -0.1, 0.03827), (-0.09239, 0.1, 0.03827), (-0.09808, -0.1, 0.01951), (-0.09808, 0.1, 0.01951), (-0.1, -0.1, 1.499e-08), (-0.1, 0.1, 2.692e-08), (-0.07071, -0.1, -0.07071), (-0.07071, 0.1, -0.07071), (-0.05556, -0.1, -0.08315), (-0.05556, 0.1, -0.08315), (-0.03827, -0.1, -0.09239), (-0.03827, 0.1, -0.09239), (-0.01951, -0.1, -0.09808), (-0.01951, 0.1, -0.09808)], [], [(2, 3, 5, 4), (4, 5, 7, 6), (6, 7, 9, 8), (8, 9, 11, 10), (12, 13, 15, 14), (14, 15, 17, 16), (16, 17, 19, 18), (18, 19, 21, 20), (22, 23, 25, 24), (24, 25, 27, 26), (26, 27, 29, 28), (28, 29, 31, 30), (32, 33, 35, 34), (34, 35, 37, 36), (36, 37, 39, 38), (38, 39, 1, 0)])
me_cylinder_001.polygons.foreach_set('use_smooth', [True] * 16)
me_cylinder_001.polygons.foreach_set('material_index', [1, 1, 1, 1, 1, 1, 1, 1, 1, 1, 1, 1, 1, 1, 1, 1])
_uv = me_cylinder_001.uv_layers.new(name='UVMap')
_uv.uv.foreach_set('vector', [0.875, 0.5, 0.875, 1.0, 0.8438, 1.0, 0.8438, 0.5, 0.8438, 0.5, 0.8438, 1.0, 0.8125, 1.0, 0.8125, 0.5, 0.8125, 0.5, 0.8125, 1.0, 0.7812, 1.0, 0.7812, 0.5, 0.7812, 0.5, 0.7812, 1.0, 0.75, 1.0, 0.75, 0.5, 0.625, 0.5, 0.625, 1.0, 0.5938, 1.0, 0.5938, 0.5, 0.5938, 0.5, 0.5938, 1.0, 0.5625, 1.0, 0.5625, 0.5, 0.5625, 0.5, 0.5625, 1.0, 0.5312, 1.0, 0.5312, 0.5, 0.5312, 0.5, 0.5312, 1.0, 0.5, 1.0, 0.5, 0.5, 0.375, 0.5, 0.375, 1.0, 0.3438, 1.0, 0.3438, 0.5, 0.3438, 0.5, 0.3438, 1.0, 0.3125, 1.0, 0.3125, 0.5, 0.3125, 0.5, 0.3125, 1.0, 0.2812, 1.0, 0.2812, 0.5, 0.2812, 0.5, 0.2812, 1.0, 0.25, 1.0, 0.25, 0.5, 0.125, 0.5, 0.125, 1.0, 0.09375, 1.0, 0.09375, 0.5, 0.09375, 0.5, 0.09375, 1.0, 0.0625, 1.0, 0.0625, 0.5, 0.0625, 0.5, 0.0625, 1.0, 0.03125, 1.0, 0.03125, 0.5, 0.03125, 0.5, 0.03125, 1.0, 0.0, 1.0, 0.0, 0.5])
me_cylinder_001.materials.append(mat_mat1)
me_cylinder_001.materials.append(mat_mat2)
me_cylinder_001.materials.append(mat_mat3)
me_cylinder_001.update()

# ---- objects
ob_dublicator = bpy.data.objects.new('Dublicator', me_cube)
ob_handel = bpy.data.objects.new('Handel', me_circle)
ob_wheal = bpy.data.objects.new('Wheal', me_cylinder)
ob_winparts = bpy.data.objects.new('WinParts', me_cylinder_001)

# ---- transforms, parenting, visibility, modifiers, constraints
ob_dublicator.location = (0.0, 0.0, 0.0)
ob_dublicator.lock_rotations_4d = False
ob_dublicator.empty_display_type = 'ARROWS'
ob_dublicator.lineart.crease_threshold = 0.0
_m = ob_dublicator.modifiers.new('Smooth by Angle', 'NODES')
_m.node_group = ng_smooth_by_angle
_m.use_pin_to_last = True
_m.show_group_selector = False
ob_handel.location = (0.0, -0.15, 0.4)
_m = ob_handel.modifiers.new('Smooth by Angle', 'NODES')
_m.node_group = ng_smooth_by_angle
_m.use_pin_to_last = True
_m.show_group_selector = False
ob_wheal.location = (0.04, 0.05, 0.96)
_m = ob_wheal.modifiers.new('Smooth by Angle', 'NODES')
_m.node_group = ng_smooth_by_angle
_m.use_pin_to_last = True
_m.show_group_selector = False
ob_winparts.parent = ob_wheal
ob_winparts.matrix_parent_inverse = Matrix(((1.0, -0.0, 0.0, -0.04), (-0.0, 1.0, -0.0, -0.05), (0.0, -0.0, 1.0, -0.96), (-0.0, 0.0, -0.0, 1.0)))
ob_winparts.location = (0.04, 0.05, 0.96)
_m = ob_winparts.modifiers.new('Smooth by Angle', 'NODES')
_m.node_group = ng_smooth_by_angle
_m.use_pin_to_last = True
_m.show_group_selector = False

# ---- collection membership
col_collection.objects.link(ob_dublicator)
col_collection.objects.link(ob_handel)
col_collection.objects.link(ob_wheal)
col_collection.objects.link(ob_winparts)

# ---- scene / render settings (as saved in the file)
scene.frame_start = 1; scene.frame_end = 250; scene.frame_set(1)
scene.render.engine = 'BLENDER_EEVEE_NEXT'
bpy.context.view_layer.update()

# ---- added for rendering (the .blend has no active camera and no usable light): camera, sun
cam_auto = bpy.data.cameras.new('AutoCamera')
cam_auto.lens = 50.0
cam_auto.sensor_width = 36.0
cam_auto.clip_end = 1000.0
ob_auto_camera = bpy.data.objects.new('AutoCamera', cam_auto)
scene.collection.objects.link(ob_auto_camera)
ob_auto_camera.location = (1.53028, -1.84751, 1.98168)
ob_auto_camera.rotation_euler = (1.09748, -7.21219e-08, 0.694738)
scene.camera = ob_auto_camera
light_auto_sun = bpy.data.lights.new('AutoSun', 'SUN')
light_auto_sun.energy = 3.0
light_auto_sun.angle = 0.0523599
ob_auto_sun = bpy.data.objects.new('AutoSun', light_auto_sun)
scene.collection.objects.link(ob_auto_sun)
ob_auto_sun.rotation_euler = (0.872665, 0.174533, 0.523599)
bpy.context.view_layer.update()
